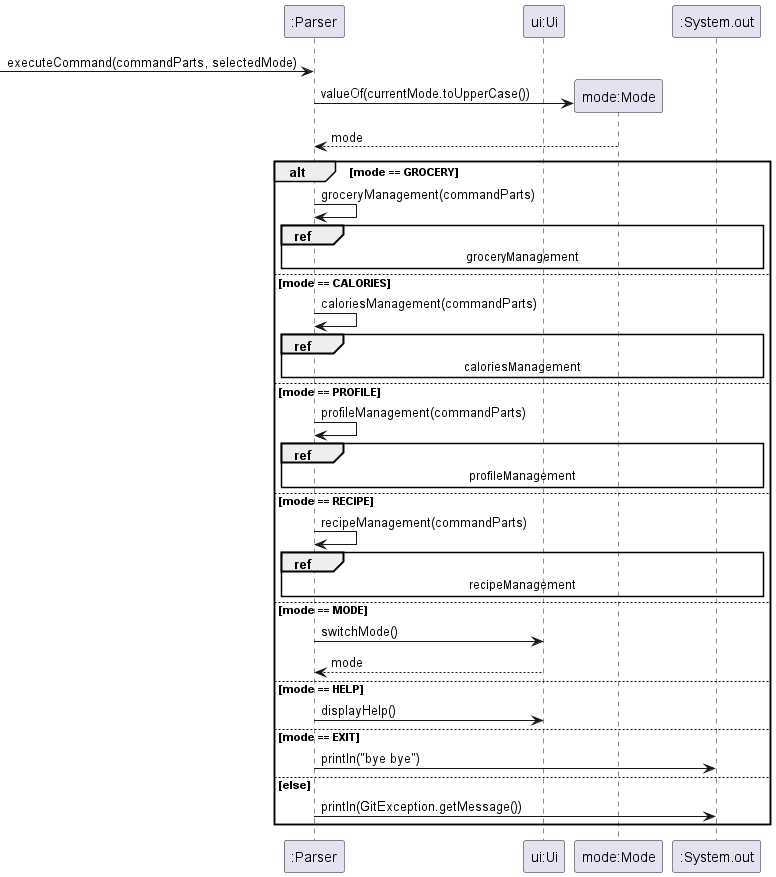

The diagram above was rendered by PlantUML. Its source (embedded in the PNG):
@startuml

participant ":Parser" as p
participant "ui:Ui" as ui
participant "mode:Mode" as m
participant ":System.out" as sys

-> p : executeCommand(commandParts, selectedMode)
create m
p -> m : valueOf(currentMode.toUpperCase())
m --> p : mode

alt mode == GROCERY
    p -> p : groceryManagement(commandParts)
    ref over p, ui, sys : groceryManagement
else mode == CALORIES
    p -> p : caloriesManagement(commandParts)
    ref over p, ui, sys : caloriesManagement
else mode == PROFILE
    p -> p : profileManagement(commandParts)
    ref over p, ui, sys : profileManagement
else mode == RECIPE
    p -> p : recipeManagement(commandParts)
    ref over p, ui, sys : recipeManagement
else mode == MODE
    p -> ui : switchMode()
    ui --> p : mode
else mode == HELP
    p -> ui : displayHelp()
else mode == EXIT
    p -> sys : println("bye bye")
else else
    p -> sys : println(GitException.getMessage())
end
@enduml